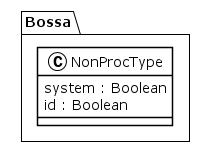

The diagram above was rendered by PlantUML. Its source (embedded in the PNG):
@startuml
!theme plain
package Bossa {
class NonProcType {
	 system : Boolean
	 id : Boolean
}
}
@enduml